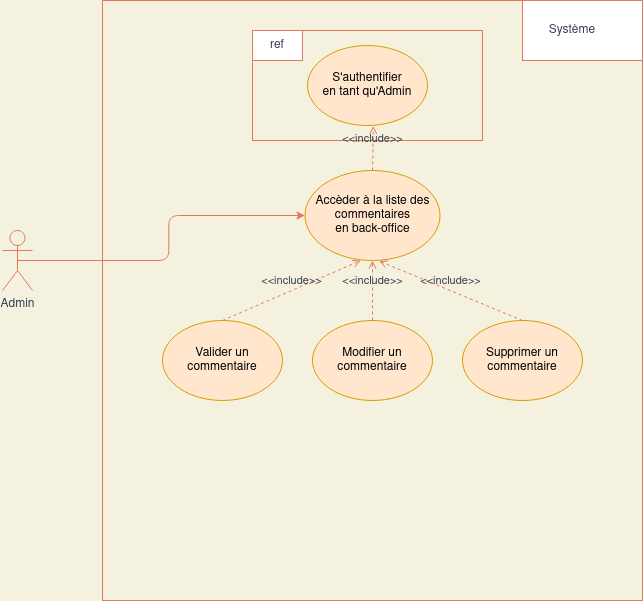

The diagram above was exported from draw.io. Its source (the exported page's mxGraphModel, read from the mxfile embedded in the PNG):
<mxGraphModel dx="1422" dy="788" grid="1" gridSize="10" guides="1" tooltips="1" connect="1" arrows="1" fold="1" page="1" pageScale="1" pageWidth="850" pageHeight="1100" background="#F4F1DE" math="0" shadow="0">
  <root>
    <mxCell id="0" />
    <mxCell id="1" parent="0" />
    <mxCell id="GjoUHrH7sttBHWEXj_1V-1" value="" style="rounded=0;whiteSpace=wrap;html=1;sketch=0;fontColor=#393C56;strokeColor=#E07A5F;fillColor=none;" vertex="1" parent="1">
      <mxGeometry x="170" y="100" width="540" height="600" as="geometry" />
    </mxCell>
    <mxCell id="GjoUHrH7sttBHWEXj_1V-2" value="" style="rounded=0;whiteSpace=wrap;html=1;sketch=0;fontColor=#393C56;strokeColor=#E07A5F;" vertex="1" parent="1">
      <mxGeometry x="590" y="100" width="120" height="60" as="geometry" />
    </mxCell>
    <mxCell id="GjoUHrH7sttBHWEXj_1V-3" value="Système" style="text;html=1;strokeColor=none;fillColor=none;align=center;verticalAlign=middle;whiteSpace=wrap;rounded=0;sketch=0;fontColor=#393C56;" vertex="1" parent="1">
      <mxGeometry x="620" y="120" width="40" height="20" as="geometry" />
    </mxCell>
    <mxCell id="GjoUHrH7sttBHWEXj_1V-4" style="edgeStyle=orthogonalEdgeStyle;curved=0;rounded=1;sketch=0;orthogonalLoop=1;jettySize=auto;html=1;exitX=0.5;exitY=0.5;exitDx=0;exitDy=0;exitPerimeter=0;entryX=0;entryY=0.5;entryDx=0;entryDy=0;fontColor=#393C56;strokeColor=#E07A5F;fillColor=#F2CC8F;" edge="1" parent="1" source="GjoUHrH7sttBHWEXj_1V-5" target="GjoUHrH7sttBHWEXj_1V-6">
      <mxGeometry relative="1" as="geometry" />
    </mxCell>
    <mxCell id="GjoUHrH7sttBHWEXj_1V-5" value="Admin" style="shape=umlActor;verticalLabelPosition=bottom;verticalAlign=top;html=1;outlineConnect=0;rounded=0;sketch=0;fontColor=#393C56;strokeColor=#E07A5F;fillColor=none;" vertex="1" parent="1">
      <mxGeometry x="70" y="330" width="30" height="60" as="geometry" />
    </mxCell>
    <mxCell id="GjoUHrH7sttBHWEXj_1V-6" value="&lt;div&gt;Accèder à la liste des commentaires&lt;br&gt;&lt;/div&gt;&lt;div&gt; en back-office&lt;/div&gt;" style="ellipse;whiteSpace=wrap;html=1;rounded=0;sketch=0;strokeColor=#d79b00;fillColor=#ffe6cc;" vertex="1" parent="1">
      <mxGeometry x="372.5" y="270" width="135" height="90" as="geometry" />
    </mxCell>
    <mxCell id="GjoUHrH7sttBHWEXj_1V-7" value="Modifier un commentaire" style="ellipse;whiteSpace=wrap;html=1;rounded=0;sketch=0;strokeColor=#d79b00;fillColor=#ffe6cc;" vertex="1" parent="1">
      <mxGeometry x="380" y="420" width="120" height="80" as="geometry" />
    </mxCell>
    <mxCell id="GjoUHrH7sttBHWEXj_1V-8" value="&amp;lt;&amp;lt;include&amp;gt;&amp;gt;" style="html=1;verticalAlign=bottom;labelBackgroundColor=none;endArrow=open;endFill=0;dashed=1;fontColor=#393C56;strokeColor=#E07A5F;fillColor=#F2CC8F;entryX=0.5;entryY=1;entryDx=0;entryDy=0;exitX=0.5;exitY=0;exitDx=0;exitDy=0;" edge="1" parent="1" source="GjoUHrH7sttBHWEXj_1V-7" target="GjoUHrH7sttBHWEXj_1V-6">
      <mxGeometry width="160" relative="1" as="geometry">
        <mxPoint x="495" y="479.9999999999999" as="sourcePoint" />
        <mxPoint x="442.5" y="420" as="targetPoint" />
      </mxGeometry>
    </mxCell>
    <mxCell id="GjoUHrH7sttBHWEXj_1V-9" value="Valider un commentaire" style="ellipse;whiteSpace=wrap;html=1;rounded=0;sketch=0;strokeColor=#d79b00;fillColor=#ffe6cc;" vertex="1" parent="1">
      <mxGeometry x="230" y="420" width="120" height="80" as="geometry" />
    </mxCell>
    <mxCell id="GjoUHrH7sttBHWEXj_1V-10" value="Supprimer un commentaire" style="ellipse;whiteSpace=wrap;html=1;rounded=0;sketch=0;strokeColor=#d79b00;fillColor=#ffe6cc;" vertex="1" parent="1">
      <mxGeometry x="530" y="420" width="120" height="80" as="geometry" />
    </mxCell>
    <mxCell id="GjoUHrH7sttBHWEXj_1V-11" value="&amp;lt;&amp;lt;include&amp;gt;&amp;gt;" style="html=1;verticalAlign=bottom;labelBackgroundColor=none;endArrow=open;endFill=0;dashed=1;fontColor=#393C56;strokeColor=#E07A5F;fillColor=#F2CC8F;entryX=0.549;entryY=1.006;entryDx=0;entryDy=0;exitX=0.5;exitY=0;exitDx=0;exitDy=0;entryPerimeter=0;" edge="1" parent="1" source="GjoUHrH7sttBHWEXj_1V-10" target="GjoUHrH7sttBHWEXj_1V-6">
      <mxGeometry width="160" relative="1" as="geometry">
        <mxPoint x="450" y="460" as="sourcePoint" />
        <mxPoint x="452.5" y="290.0000000000001" as="targetPoint" />
      </mxGeometry>
    </mxCell>
    <mxCell id="GjoUHrH7sttBHWEXj_1V-12" value="&amp;lt;&amp;lt;include&amp;gt;&amp;gt;" style="html=1;verticalAlign=bottom;labelBackgroundColor=none;endArrow=open;endFill=0;dashed=1;fontColor=#393C56;strokeColor=#E07A5F;fillColor=#F2CC8F;entryX=0.414;entryY=1;entryDx=0;entryDy=0;exitX=0.5;exitY=0;exitDx=0;exitDy=0;entryPerimeter=0;" edge="1" parent="1" source="GjoUHrH7sttBHWEXj_1V-9" target="GjoUHrH7sttBHWEXj_1V-6">
      <mxGeometry width="160" relative="1" as="geometry">
        <mxPoint x="460" y="470" as="sourcePoint" />
        <mxPoint x="462.5" y="300.0000000000001" as="targetPoint" />
      </mxGeometry>
    </mxCell>
    <mxCell id="GjoUHrH7sttBHWEXj_1V-13" value="" style="rounded=0;whiteSpace=wrap;html=1;sketch=0;fontColor=#393C56;strokeColor=#E07A5F;fillColor=none;" vertex="1" parent="1">
      <mxGeometry x="320" y="130" width="230" height="110" as="geometry" />
    </mxCell>
    <mxCell id="GjoUHrH7sttBHWEXj_1V-14" value="&lt;div&gt;S'authentifier &lt;br&gt;&lt;/div&gt;&lt;div&gt;en tant qu'Admin&lt;/div&gt;" style="ellipse;whiteSpace=wrap;html=1;rounded=0;sketch=0;strokeColor=#d79b00;fillColor=#ffe6cc;" vertex="1" parent="1">
      <mxGeometry x="375" y="145" width="120" height="80" as="geometry" />
    </mxCell>
    <mxCell id="GjoUHrH7sttBHWEXj_1V-15" value="" style="rounded=0;whiteSpace=wrap;html=1;sketch=0;fontColor=#393C56;strokeColor=#E07A5F;" vertex="1" parent="1">
      <mxGeometry x="320" y="130" width="50" height="30" as="geometry" />
    </mxCell>
    <mxCell id="GjoUHrH7sttBHWEXj_1V-16" value="ref" style="text;html=1;strokeColor=none;fillColor=none;align=center;verticalAlign=middle;whiteSpace=wrap;rounded=0;sketch=0;fontColor=#393C56;" vertex="1" parent="1">
      <mxGeometry x="325" y="135" width="40" height="20" as="geometry" />
    </mxCell>
    <mxCell id="GjoUHrH7sttBHWEXj_1V-17" value="&amp;lt;&amp;lt;include&amp;gt;&amp;gt;" style="html=1;verticalAlign=bottom;labelBackgroundColor=none;endArrow=open;endFill=0;dashed=1;fontColor=#393C56;strokeColor=#E07A5F;fillColor=#F2CC8F;entryX=0.549;entryY=1.006;entryDx=0;entryDy=0;exitX=0.5;exitY=0;exitDx=0;exitDy=0;entryPerimeter=0;" edge="1" parent="1" source="GjoUHrH7sttBHWEXj_1V-6" target="GjoUHrH7sttBHWEXj_1V-14">
      <mxGeometry width="160" relative="1" as="geometry">
        <mxPoint x="540" y="320" as="sourcePoint" />
        <mxPoint x="540" y="259.9999999999999" as="targetPoint" />
      </mxGeometry>
    </mxCell>
  </root>
</mxGraphModel>